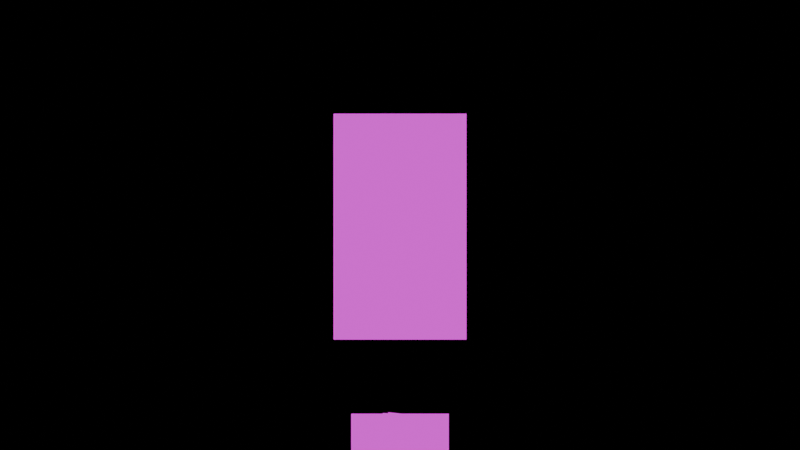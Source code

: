 # Source: purple-lot-v3-rig.blend  (saved by Blender 5.0.119; exported with 4.5.12 LTS)
import bpy
from mathutils import Matrix  # noqa: F401  (used for matrix-valued properties, if any)

bpy.ops.wm.read_factory_settings(use_empty=True)
scene = bpy.context.scene
scene.name = 'Scene'

# ---- images (referenced by path relative to the original .blend; pixels are not part of the script)
import os
ASSET_DIR = os.environ.get("B2B_ASSET_DIR", "")  # directory of the original .blend (textures are referenced by path, not embedded)
HERE = os.path.dirname(os.path.abspath(__file__))  # packed textures are extracted next to this script under _unpacked/

def load_image(name, relpath, width, height, colorspace="sRGB"):
    """Load a texture the original file referenced (path relative to the .blend, or extracted next to this script)."""
    p = next((c for c in (os.path.join(HERE, relpath), os.path.join(ASSET_DIR, relpath)) if relpath and os.path.exists(c)), "")
    if p:
        img = bpy.data.images.load(p, check_existing=True)
        img.name = name
    else:  # same state as the original file: an image datablock whose file is absent (Cycles renders it pink)
        img = bpy.data.images.new(name, width, height)
        img.source = "FILE"
        img.filepath = "//" + (relpath or name)
    img.colorspace_settings.name = colorspace
    return img
img_torso_chest_png = load_image('Torso_Chest.png', 'art/Torso_Chest.png', 1024, 1024, 'sRGB')
img_pelvis_png = load_image('Pelvis.png', 'art/Pelvis.png', 1024, 1024, 'sRGB')
img_belt_overlay_png = load_image('Belt_Overlay.png', 'art/Belt_Overlay.png', 1024, 1024, 'sRGB')
img_neck_png = load_image('Neck.png', 'art/Neck.png', 1024, 1024, 'sRGB')
img_head_front_png = load_image('Head_Front.png', 'art/Head_Front.png', 1024, 1024, 'sRGB')
img_cape_collar_png = load_image('Cape_Collar.png', 'art/Cape_Collar.png', 1024, 1024, 'sRGB')
img_upperarm_r_png = load_image('upperArm_R.png', 'art/upperArm_R.png', 1024, 1024, 'sRGB')
img_upperarm_l_png = load_image('upperArm_L.png', 'art/upperArm_L.png', 1024, 1024, 'sRGB')
img_forearm_r_png = load_image('forearm_R.png', 'art/forearm_R.png', 1024, 1024, 'sRGB')
img_forearm_l_png = load_image('forearm_L.png', 'art/forearm_L.png', 1024, 1024, 'sRGB')
img_thigh_r_png = load_image('thigh_R.png', 'art/thigh_R.png', 1024, 1024, 'sRGB')
img_thigh_l_png = load_image('thigh_L.png', 'art/thigh_L.png', 1024, 1024, 'sRGB')
img_shin_r_png = load_image('shin_R.png', 'art/shin_R.png', 1024, 1024, 'sRGB')
img_shin_l_png = load_image('shin_L.png', 'art/shin_L.png', 1024, 1024, 'sRGB')
img_shadow_png = load_image('Shadow.png', 'art/Shadow.png', 1024, 1024, 'sRGB')
img_hand_r_6_png = load_image('Hand_R_6.png', 'art/Hand_R_6.png', 1024, 1024, 'sRGB')
img_hand_l_6_png = load_image('Hand_L_6.png', 'art/Hand_L_6.png', 1024, 1024, 'sRGB')
img_mouth_closed_png = load_image('Mouth_Closed.png', 'art/Mouth_Closed.png', 1024, 1024, 'sRGB')
img_eye_l_png = load_image('Eye_L.png', 'art/Eye_L.png', 1024, 1024, 'sRGB')
img_eye_r_png = load_image('Eye_R.png', 'art/Eye_R.png', 1024, 1024, 'sRGB')
img_pupil_png = load_image('Pupil.png', 'art/Pupil.png', 1024, 1024, 'sRGB')
img_pupil_png_001 = load_image('Pupil.png.001', 'art/Pupil.png', 1024, 1024, 'sRGB')
img_remote_device_png = load_image('Remote_Device.png', 'art/Remote_Device.png', 1024, 1024, 'sRGB')
img_cape_back_main_png = load_image('Cape_Back_Main.png', 'art/Cape_Back_Main.png', 1024, 1024, 'sRGB')

# ---- materials (node trees are filled in below, after node groups)
mat_m_p_torso_chest = bpy.data.materials.new('M_P_Torso_Chest')
mat_m_p_torso_chest.surface_render_method = 'BLENDED'
mat_m_p_torso_chest.blend_method = 'BLEND'
mat_m_p_pelvis = bpy.data.materials.new('M_P_Pelvis')
mat_m_p_pelvis.surface_render_method = 'BLENDED'
mat_m_p_pelvis.blend_method = 'BLEND'
mat_m_p_belt_overlay = bpy.data.materials.new('M_P_Belt_Overlay')
mat_m_p_belt_overlay.surface_render_method = 'BLENDED'
mat_m_p_belt_overlay.blend_method = 'BLEND'
mat_m_p_neck = bpy.data.materials.new('M_P_Neck')
mat_m_p_neck.surface_render_method = 'BLENDED'
mat_m_p_neck.blend_method = 'BLEND'
mat_m_p_head_front = bpy.data.materials.new('M_P_Head_Front')
mat_m_p_head_front.surface_render_method = 'BLENDED'
mat_m_p_head_front.blend_method = 'BLEND'
mat_m_p_cape_collar = bpy.data.materials.new('M_P_Cape_Collar')
mat_m_p_cape_collar.surface_render_method = 'BLENDED'
mat_m_p_cape_collar.blend_method = 'BLEND'
mat_m_p_upperarmr = bpy.data.materials.new('M_P_UpperArmR')
mat_m_p_upperarmr.surface_render_method = 'BLENDED'
mat_m_p_upperarmr.blend_method = 'BLEND'
mat_m_p_upperarml = bpy.data.materials.new('M_P_UpperArmL')
mat_m_p_upperarml.surface_render_method = 'BLENDED'
mat_m_p_upperarml.blend_method = 'BLEND'
mat_m_p_forearmr = bpy.data.materials.new('M_P_ForearmR')
mat_m_p_forearmr.surface_render_method = 'BLENDED'
mat_m_p_forearmr.blend_method = 'BLEND'
mat_m_p_forearml = bpy.data.materials.new('M_P_ForearmL')
mat_m_p_forearml.surface_render_method = 'BLENDED'
mat_m_p_forearml.blend_method = 'BLEND'
mat_m_p_thighr = bpy.data.materials.new('M_P_ThighR')
mat_m_p_thighr.surface_render_method = 'BLENDED'
mat_m_p_thighr.blend_method = 'BLEND'
mat_m_p_thighl = bpy.data.materials.new('M_P_ThighL')
mat_m_p_thighl.surface_render_method = 'BLENDED'
mat_m_p_thighl.blend_method = 'BLEND'
mat_m_p_shinr = bpy.data.materials.new('M_P_ShinR')
mat_m_p_shinr.surface_render_method = 'BLENDED'
mat_m_p_shinr.blend_method = 'BLEND'
mat_m_p_shinl = bpy.data.materials.new('M_P_ShinL')
mat_m_p_shinl.surface_render_method = 'BLENDED'
mat_m_p_shinl.blend_method = 'BLEND'
mat_m_p_shadow = bpy.data.materials.new('M_P_Shadow')
mat_m_p_shadow.surface_render_method = 'BLENDED'
mat_m_p_shadow.blend_method = 'BLEND'
mat_m_p_handr = bpy.data.materials.new('M_P_handR')
mat_m_p_handr.surface_render_method = 'BLENDED'
mat_m_p_handr.blend_method = 'BLEND'
mat_m_p_handl = bpy.data.materials.new('M_P_handL')
mat_m_p_handl.surface_render_method = 'BLENDED'
mat_m_p_handl.blend_method = 'BLEND'
mat_m_p_mouth = bpy.data.materials.new('M_P_mouth')
mat_m_p_mouth.surface_render_method = 'BLENDED'
mat_m_p_mouth.blend_method = 'BLEND'
mat_m_p_eyes_eye_l = bpy.data.materials.new('M_P_eyes_Eye_L')
mat_m_p_eyes_eye_l.surface_render_method = 'BLENDED'
mat_m_p_eyes_eye_l.blend_method = 'BLEND'
mat_m_p_eyes_eye_r = bpy.data.materials.new('M_P_eyes_Eye_R')
mat_m_p_eyes_eye_r.surface_render_method = 'BLENDED'
mat_m_p_eyes_eye_r.blend_method = 'BLEND'
mat_m_p_eyes_pupil_0 = bpy.data.materials.new('M_P_eyes_Pupil_0')
mat_m_p_eyes_pupil_0.surface_render_method = 'BLENDED'
mat_m_p_eyes_pupil_0.blend_method = 'BLEND'
mat_m_p_eyes_pupil_1 = bpy.data.materials.new('M_P_eyes_Pupil_1')
mat_m_p_eyes_pupil_1.surface_render_method = 'BLENDED'
mat_m_p_eyes_pupil_1.blend_method = 'BLEND'
mat_m_p_remote_remote_device = bpy.data.materials.new('M_P_remote_Remote_Device')
mat_m_p_remote_remote_device.surface_render_method = 'BLENDED'
mat_m_p_remote_remote_device.blend_method = 'BLEND'
mat_m_p_cape = bpy.data.materials.new('M_P_Cape')
mat_m_p_cape.surface_render_method = 'BLENDED'
mat_m_p_cape.blend_method = 'BLEND'

# ---- material node trees
mat_m_p_torso_chest.use_nodes = True; mat_m_p_torso_chest.node_tree.nodes.clear()
_N = mat_m_p_torso_chest.node_tree.nodes; _L = mat_m_p_torso_chest.node_tree.links
n0 = _N.new('ShaderNodeOutputMaterial'); n0.name = 'Material Output'; n0.location = (0, 0)
n1 = _N.new('ShaderNodeEmission'); n1.name = 'Emission'; n1.location = (0, 0)
n2 = _N.new('ShaderNodeBsdfTransparent'); n2.name = 'Transparent BSDF'; n2.location = (0, 0)
n3 = _N.new('ShaderNodeMixShader'); n3.name = 'Mix Shader'; n3.location = (0, 0)
n4 = _N.new('ShaderNodeTexImage'); n4.name = 'Image Texture'; n4.location = (0, 0)
n4.image = img_torso_chest_png
_L.new(n4.outputs[0], n1.inputs[0])
_L.new(n4.outputs[1], n3.inputs[0])
_L.new(n2.outputs[0], n3.inputs[1])
_L.new(n1.outputs[0], n3.inputs[2])
_L.new(n3.outputs[0], n0.inputs[0])
n0.is_active_output = True
mat_m_p_pelvis.use_nodes = True; mat_m_p_pelvis.node_tree.nodes.clear()
_N = mat_m_p_pelvis.node_tree.nodes; _L = mat_m_p_pelvis.node_tree.links
n0 = _N.new('ShaderNodeOutputMaterial'); n0.name = 'Material Output'; n0.location = (0, 0)
n1 = _N.new('ShaderNodeEmission'); n1.name = 'Emission'; n1.location = (0, 0)
n2 = _N.new('ShaderNodeBsdfTransparent'); n2.name = 'Transparent BSDF'; n2.location = (0, 0)
n3 = _N.new('ShaderNodeMixShader'); n3.name = 'Mix Shader'; n3.location = (0, 0)
n4 = _N.new('ShaderNodeTexImage'); n4.name = 'Image Texture'; n4.location = (0, 0)
n4.image = img_pelvis_png
_L.new(n4.outputs[0], n1.inputs[0])
_L.new(n4.outputs[1], n3.inputs[0])
_L.new(n2.outputs[0], n3.inputs[1])
_L.new(n1.outputs[0], n3.inputs[2])
_L.new(n3.outputs[0], n0.inputs[0])
n0.is_active_output = True
mat_m_p_belt_overlay.use_nodes = True; mat_m_p_belt_overlay.node_tree.nodes.clear()
_N = mat_m_p_belt_overlay.node_tree.nodes; _L = mat_m_p_belt_overlay.node_tree.links
n0 = _N.new('ShaderNodeOutputMaterial'); n0.name = 'Material Output'; n0.location = (0, 0)
n1 = _N.new('ShaderNodeEmission'); n1.name = 'Emission'; n1.location = (0, 0)
n2 = _N.new('ShaderNodeBsdfTransparent'); n2.name = 'Transparent BSDF'; n2.location = (0, 0)
n3 = _N.new('ShaderNodeMixShader'); n3.name = 'Mix Shader'; n3.location = (0, 0)
n4 = _N.new('ShaderNodeTexImage'); n4.name = 'Image Texture'; n4.location = (0, 0)
n4.image = img_belt_overlay_png
_L.new(n4.outputs[0], n1.inputs[0])
_L.new(n4.outputs[1], n3.inputs[0])
_L.new(n2.outputs[0], n3.inputs[1])
_L.new(n1.outputs[0], n3.inputs[2])
_L.new(n3.outputs[0], n0.inputs[0])
n0.is_active_output = True
mat_m_p_neck.use_nodes = True; mat_m_p_neck.node_tree.nodes.clear()
_N = mat_m_p_neck.node_tree.nodes; _L = mat_m_p_neck.node_tree.links
n0 = _N.new('ShaderNodeOutputMaterial'); n0.name = 'Material Output'; n0.location = (0, 0)
n1 = _N.new('ShaderNodeEmission'); n1.name = 'Emission'; n1.location = (0, 0)
n2 = _N.new('ShaderNodeBsdfTransparent'); n2.name = 'Transparent BSDF'; n2.location = (0, 0)
n3 = _N.new('ShaderNodeMixShader'); n3.name = 'Mix Shader'; n3.location = (0, 0)
n4 = _N.new('ShaderNodeTexImage'); n4.name = 'Image Texture'; n4.location = (0, 0)
n4.image = img_neck_png
_L.new(n4.outputs[0], n1.inputs[0])
_L.new(n4.outputs[1], n3.inputs[0])
_L.new(n2.outputs[0], n3.inputs[1])
_L.new(n1.outputs[0], n3.inputs[2])
_L.new(n3.outputs[0], n0.inputs[0])
n0.is_active_output = True
mat_m_p_head_front.use_nodes = True; mat_m_p_head_front.node_tree.nodes.clear()
_N = mat_m_p_head_front.node_tree.nodes; _L = mat_m_p_head_front.node_tree.links
n0 = _N.new('ShaderNodeOutputMaterial'); n0.name = 'Material Output'; n0.location = (0, 0)
n1 = _N.new('ShaderNodeEmission'); n1.name = 'Emission'; n1.location = (0, 0)
n2 = _N.new('ShaderNodeBsdfTransparent'); n2.name = 'Transparent BSDF'; n2.location = (0, 0)
n3 = _N.new('ShaderNodeMixShader'); n3.name = 'Mix Shader'; n3.location = (0, 0)
n4 = _N.new('ShaderNodeTexImage'); n4.name = 'Image Texture'; n4.location = (0, 0)
n4.image = img_head_front_png
_L.new(n4.outputs[0], n1.inputs[0])
_L.new(n4.outputs[1], n3.inputs[0])
_L.new(n2.outputs[0], n3.inputs[1])
_L.new(n1.outputs[0], n3.inputs[2])
_L.new(n3.outputs[0], n0.inputs[0])
n0.is_active_output = True
mat_m_p_cape_collar.use_nodes = True; mat_m_p_cape_collar.node_tree.nodes.clear()
_N = mat_m_p_cape_collar.node_tree.nodes; _L = mat_m_p_cape_collar.node_tree.links
n0 = _N.new('ShaderNodeOutputMaterial'); n0.name = 'Material Output'; n0.location = (0, 0)
n1 = _N.new('ShaderNodeEmission'); n1.name = 'Emission'; n1.location = (0, 0)
n2 = _N.new('ShaderNodeBsdfTransparent'); n2.name = 'Transparent BSDF'; n2.location = (0, 0)
n3 = _N.new('ShaderNodeMixShader'); n3.name = 'Mix Shader'; n3.location = (0, 0)
n4 = _N.new('ShaderNodeTexImage'); n4.name = 'Image Texture'; n4.location = (0, 0)
n4.image = img_cape_collar_png
_L.new(n4.outputs[0], n1.inputs[0])
_L.new(n4.outputs[1], n3.inputs[0])
_L.new(n2.outputs[0], n3.inputs[1])
_L.new(n1.outputs[0], n3.inputs[2])
_L.new(n3.outputs[0], n0.inputs[0])
n0.is_active_output = True
mat_m_p_upperarmr.use_nodes = True; mat_m_p_upperarmr.node_tree.nodes.clear()
_N = mat_m_p_upperarmr.node_tree.nodes; _L = mat_m_p_upperarmr.node_tree.links
n0 = _N.new('ShaderNodeOutputMaterial'); n0.name = 'Material Output'; n0.location = (0, 0)
n1 = _N.new('ShaderNodeEmission'); n1.name = 'Emission'; n1.location = (0, 0)
n2 = _N.new('ShaderNodeBsdfTransparent'); n2.name = 'Transparent BSDF'; n2.location = (0, 0)
n3 = _N.new('ShaderNodeMixShader'); n3.name = 'Mix Shader'; n3.location = (0, 0)
n4 = _N.new('ShaderNodeTexImage'); n4.name = 'Image Texture'; n4.location = (0, 0)
n4.image = img_upperarm_r_png
_L.new(n4.outputs[0], n1.inputs[0])
_L.new(n4.outputs[1], n3.inputs[0])
_L.new(n2.outputs[0], n3.inputs[1])
_L.new(n1.outputs[0], n3.inputs[2])
_L.new(n3.outputs[0], n0.inputs[0])
n0.is_active_output = True
mat_m_p_upperarml.use_nodes = True; mat_m_p_upperarml.node_tree.nodes.clear()
_N = mat_m_p_upperarml.node_tree.nodes; _L = mat_m_p_upperarml.node_tree.links
n0 = _N.new('ShaderNodeOutputMaterial'); n0.name = 'Material Output'; n0.location = (0, 0)
n1 = _N.new('ShaderNodeEmission'); n1.name = 'Emission'; n1.location = (0, 0)
n2 = _N.new('ShaderNodeBsdfTransparent'); n2.name = 'Transparent BSDF'; n2.location = (0, 0)
n3 = _N.new('ShaderNodeMixShader'); n3.name = 'Mix Shader'; n3.location = (0, 0)
n4 = _N.new('ShaderNodeTexImage'); n4.name = 'Image Texture'; n4.location = (0, 0)
n4.image = img_upperarm_l_png
_L.new(n4.outputs[0], n1.inputs[0])
_L.new(n4.outputs[1], n3.inputs[0])
_L.new(n2.outputs[0], n3.inputs[1])
_L.new(n1.outputs[0], n3.inputs[2])
_L.new(n3.outputs[0], n0.inputs[0])
n0.is_active_output = True
mat_m_p_forearmr.use_nodes = True; mat_m_p_forearmr.node_tree.nodes.clear()
_N = mat_m_p_forearmr.node_tree.nodes; _L = mat_m_p_forearmr.node_tree.links
n0 = _N.new('ShaderNodeOutputMaterial'); n0.name = 'Material Output'; n0.location = (0, 0)
n1 = _N.new('ShaderNodeEmission'); n1.name = 'Emission'; n1.location = (0, 0)
n2 = _N.new('ShaderNodeBsdfTransparent'); n2.name = 'Transparent BSDF'; n2.location = (0, 0)
n3 = _N.new('ShaderNodeMixShader'); n3.name = 'Mix Shader'; n3.location = (0, 0)
n4 = _N.new('ShaderNodeTexImage'); n4.name = 'Image Texture'; n4.location = (0, 0)
n4.image = img_forearm_r_png
_L.new(n4.outputs[0], n1.inputs[0])
_L.new(n4.outputs[1], n3.inputs[0])
_L.new(n2.outputs[0], n3.inputs[1])
_L.new(n1.outputs[0], n3.inputs[2])
_L.new(n3.outputs[0], n0.inputs[0])
n0.is_active_output = True
mat_m_p_forearml.use_nodes = True; mat_m_p_forearml.node_tree.nodes.clear()
_N = mat_m_p_forearml.node_tree.nodes; _L = mat_m_p_forearml.node_tree.links
n0 = _N.new('ShaderNodeOutputMaterial'); n0.name = 'Material Output'; n0.location = (0, 0)
n1 = _N.new('ShaderNodeEmission'); n1.name = 'Emission'; n1.location = (0, 0)
n2 = _N.new('ShaderNodeBsdfTransparent'); n2.name = 'Transparent BSDF'; n2.location = (0, 0)
n3 = _N.new('ShaderNodeMixShader'); n3.name = 'Mix Shader'; n3.location = (0, 0)
n4 = _N.new('ShaderNodeTexImage'); n4.name = 'Image Texture'; n4.location = (0, 0)
n4.image = img_forearm_l_png
_L.new(n4.outputs[0], n1.inputs[0])
_L.new(n4.outputs[1], n3.inputs[0])
_L.new(n2.outputs[0], n3.inputs[1])
_L.new(n1.outputs[0], n3.inputs[2])
_L.new(n3.outputs[0], n0.inputs[0])
n0.is_active_output = True
mat_m_p_thighr.use_nodes = True; mat_m_p_thighr.node_tree.nodes.clear()
_N = mat_m_p_thighr.node_tree.nodes; _L = mat_m_p_thighr.node_tree.links
n0 = _N.new('ShaderNodeOutputMaterial'); n0.name = 'Material Output'; n0.location = (0, 0)
n1 = _N.new('ShaderNodeEmission'); n1.name = 'Emission'; n1.location = (0, 0)
n2 = _N.new('ShaderNodeBsdfTransparent'); n2.name = 'Transparent BSDF'; n2.location = (0, 0)
n3 = _N.new('ShaderNodeMixShader'); n3.name = 'Mix Shader'; n3.location = (0, 0)
n4 = _N.new('ShaderNodeTexImage'); n4.name = 'Image Texture'; n4.location = (0, 0)
n4.image = img_thigh_r_png
_L.new(n4.outputs[0], n1.inputs[0])
_L.new(n4.outputs[1], n3.inputs[0])
_L.new(n2.outputs[0], n3.inputs[1])
_L.new(n1.outputs[0], n3.inputs[2])
_L.new(n3.outputs[0], n0.inputs[0])
n0.is_active_output = True
mat_m_p_thighl.use_nodes = True; mat_m_p_thighl.node_tree.nodes.clear()
_N = mat_m_p_thighl.node_tree.nodes; _L = mat_m_p_thighl.node_tree.links
n0 = _N.new('ShaderNodeOutputMaterial'); n0.name = 'Material Output'; n0.location = (0, 0)
n1 = _N.new('ShaderNodeEmission'); n1.name = 'Emission'; n1.location = (0, 0)
n2 = _N.new('ShaderNodeBsdfTransparent'); n2.name = 'Transparent BSDF'; n2.location = (0, 0)
n3 = _N.new('ShaderNodeMixShader'); n3.name = 'Mix Shader'; n3.location = (0, 0)
n4 = _N.new('ShaderNodeTexImage'); n4.name = 'Image Texture'; n4.location = (0, 0)
n4.image = img_thigh_l_png
_L.new(n4.outputs[0], n1.inputs[0])
_L.new(n4.outputs[1], n3.inputs[0])
_L.new(n2.outputs[0], n3.inputs[1])
_L.new(n1.outputs[0], n3.inputs[2])
_L.new(n3.outputs[0], n0.inputs[0])
n0.is_active_output = True
mat_m_p_shinr.use_nodes = True; mat_m_p_shinr.node_tree.nodes.clear()
_N = mat_m_p_shinr.node_tree.nodes; _L = mat_m_p_shinr.node_tree.links
n0 = _N.new('ShaderNodeOutputMaterial'); n0.name = 'Material Output'; n0.location = (0, 0)
n1 = _N.new('ShaderNodeEmission'); n1.name = 'Emission'; n1.location = (0, 0)
n2 = _N.new('ShaderNodeBsdfTransparent'); n2.name = 'Transparent BSDF'; n2.location = (0, 0)
n3 = _N.new('ShaderNodeMixShader'); n3.name = 'Mix Shader'; n3.location = (0, 0)
n4 = _N.new('ShaderNodeTexImage'); n4.name = 'Image Texture'; n4.location = (0, 0)
n4.image = img_shin_r_png
_L.new(n4.outputs[0], n1.inputs[0])
_L.new(n4.outputs[1], n3.inputs[0])
_L.new(n2.outputs[0], n3.inputs[1])
_L.new(n1.outputs[0], n3.inputs[2])
_L.new(n3.outputs[0], n0.inputs[0])
n0.is_active_output = True
mat_m_p_shinl.use_nodes = True; mat_m_p_shinl.node_tree.nodes.clear()
_N = mat_m_p_shinl.node_tree.nodes; _L = mat_m_p_shinl.node_tree.links
n0 = _N.new('ShaderNodeOutputMaterial'); n0.name = 'Material Output'; n0.location = (0, 0)
n1 = _N.new('ShaderNodeEmission'); n1.name = 'Emission'; n1.location = (0, 0)
n2 = _N.new('ShaderNodeBsdfTransparent'); n2.name = 'Transparent BSDF'; n2.location = (0, 0)
n3 = _N.new('ShaderNodeMixShader'); n3.name = 'Mix Shader'; n3.location = (0, 0)
n4 = _N.new('ShaderNodeTexImage'); n4.name = 'Image Texture'; n4.location = (0, 0)
n4.image = img_shin_l_png
_L.new(n4.outputs[0], n1.inputs[0])
_L.new(n4.outputs[1], n3.inputs[0])
_L.new(n2.outputs[0], n3.inputs[1])
_L.new(n1.outputs[0], n3.inputs[2])
_L.new(n3.outputs[0], n0.inputs[0])
n0.is_active_output = True
mat_m_p_shadow.use_nodes = True; mat_m_p_shadow.node_tree.nodes.clear()
_N = mat_m_p_shadow.node_tree.nodes; _L = mat_m_p_shadow.node_tree.links
n0 = _N.new('ShaderNodeOutputMaterial'); n0.name = 'Material Output'; n0.location = (0, 0)
n1 = _N.new('ShaderNodeEmission'); n1.name = 'Emission'; n1.location = (0, 0)
n2 = _N.new('ShaderNodeBsdfTransparent'); n2.name = 'Transparent BSDF'; n2.location = (0, 0)
n3 = _N.new('ShaderNodeMixShader'); n3.name = 'Mix Shader'; n3.location = (0, 0)
n4 = _N.new('ShaderNodeTexImage'); n4.name = 'Image Texture'; n4.location = (0, 0)
n4.image = img_shadow_png
_L.new(n4.outputs[0], n1.inputs[0])
_L.new(n4.outputs[1], n3.inputs[0])
_L.new(n2.outputs[0], n3.inputs[1])
_L.new(n1.outputs[0], n3.inputs[2])
_L.new(n3.outputs[0], n0.inputs[0])
n0.is_active_output = True
mat_m_p_handr.use_nodes = True; mat_m_p_handr.node_tree.nodes.clear()
_N = mat_m_p_handr.node_tree.nodes; _L = mat_m_p_handr.node_tree.links
n0 = _N.new('ShaderNodeOutputMaterial'); n0.name = 'Material Output'; n0.location = (0, 0)
n1 = _N.new('ShaderNodeEmission'); n1.name = 'Emission'; n1.location = (0, 0)
n2 = _N.new('ShaderNodeBsdfTransparent'); n2.name = 'Transparent BSDF'; n2.location = (0, 0)
n3 = _N.new('ShaderNodeMixShader'); n3.name = 'Mix Shader'; n3.location = (0, 0)
n4 = _N.new('ShaderNodeTexImage'); n4.name = 'Image Texture'; n4.location = (0, 0)
n4.image = img_hand_r_6_png
_L.new(n4.outputs[0], n1.inputs[0])
_L.new(n4.outputs[1], n3.inputs[0])
_L.new(n2.outputs[0], n3.inputs[1])
_L.new(n1.outputs[0], n3.inputs[2])
_L.new(n3.outputs[0], n0.inputs[0])
n0.is_active_output = True
mat_m_p_handl.use_nodes = True; mat_m_p_handl.node_tree.nodes.clear()
_N = mat_m_p_handl.node_tree.nodes; _L = mat_m_p_handl.node_tree.links
n0 = _N.new('ShaderNodeOutputMaterial'); n0.name = 'Material Output'; n0.location = (0, 0)
n1 = _N.new('ShaderNodeEmission'); n1.name = 'Emission'; n1.location = (0, 0)
n2 = _N.new('ShaderNodeBsdfTransparent'); n2.name = 'Transparent BSDF'; n2.location = (0, 0)
n3 = _N.new('ShaderNodeMixShader'); n3.name = 'Mix Shader'; n3.location = (0, 0)
n4 = _N.new('ShaderNodeTexImage'); n4.name = 'Image Texture'; n4.location = (0, 0)
n4.image = img_hand_l_6_png
_L.new(n4.outputs[0], n1.inputs[0])
_L.new(n4.outputs[1], n3.inputs[0])
_L.new(n2.outputs[0], n3.inputs[1])
_L.new(n1.outputs[0], n3.inputs[2])
_L.new(n3.outputs[0], n0.inputs[0])
n0.is_active_output = True
mat_m_p_mouth.use_nodes = True; mat_m_p_mouth.node_tree.nodes.clear()
_N = mat_m_p_mouth.node_tree.nodes; _L = mat_m_p_mouth.node_tree.links
n0 = _N.new('ShaderNodeOutputMaterial'); n0.name = 'Material Output'; n0.location = (0, 0)
n1 = _N.new('ShaderNodeEmission'); n1.name = 'Emission'; n1.location = (0, 0)
n2 = _N.new('ShaderNodeBsdfTransparent'); n2.name = 'Transparent BSDF'; n2.location = (0, 0)
n3 = _N.new('ShaderNodeMixShader'); n3.name = 'Mix Shader'; n3.location = (0, 0)
n4 = _N.new('ShaderNodeTexImage'); n4.name = 'Image Texture'; n4.location = (0, 0)
n4.image = img_mouth_closed_png
_L.new(n4.outputs[0], n1.inputs[0])
_L.new(n4.outputs[1], n3.inputs[0])
_L.new(n2.outputs[0], n3.inputs[1])
_L.new(n1.outputs[0], n3.inputs[2])
_L.new(n3.outputs[0], n0.inputs[0])
n0.is_active_output = True
mat_m_p_eyes_eye_l.use_nodes = True; mat_m_p_eyes_eye_l.node_tree.nodes.clear()
_N = mat_m_p_eyes_eye_l.node_tree.nodes; _L = mat_m_p_eyes_eye_l.node_tree.links
n0 = _N.new('ShaderNodeOutputMaterial'); n0.name = 'Material Output'; n0.location = (0, 0)
n1 = _N.new('ShaderNodeEmission'); n1.name = 'Emission'; n1.location = (0, 0)
n2 = _N.new('ShaderNodeBsdfTransparent'); n2.name = 'Transparent BSDF'; n2.location = (0, 0)
n3 = _N.new('ShaderNodeMixShader'); n3.name = 'Mix Shader'; n3.location = (0, 0)
n4 = _N.new('ShaderNodeTexImage'); n4.name = 'Image Texture'; n4.location = (0, 0)
n4.image = img_eye_l_png
_L.new(n4.outputs[0], n1.inputs[0])
_L.new(n4.outputs[1], n3.inputs[0])
_L.new(n2.outputs[0], n3.inputs[1])
_L.new(n1.outputs[0], n3.inputs[2])
_L.new(n3.outputs[0], n0.inputs[0])
n0.is_active_output = True
mat_m_p_eyes_eye_r.use_nodes = True; mat_m_p_eyes_eye_r.node_tree.nodes.clear()
_N = mat_m_p_eyes_eye_r.node_tree.nodes; _L = mat_m_p_eyes_eye_r.node_tree.links
n0 = _N.new('ShaderNodeOutputMaterial'); n0.name = 'Material Output'; n0.location = (0, 0)
n1 = _N.new('ShaderNodeEmission'); n1.name = 'Emission'; n1.location = (0, 0)
n2 = _N.new('ShaderNodeBsdfTransparent'); n2.name = 'Transparent BSDF'; n2.location = (0, 0)
n3 = _N.new('ShaderNodeMixShader'); n3.name = 'Mix Shader'; n3.location = (0, 0)
n4 = _N.new('ShaderNodeTexImage'); n4.name = 'Image Texture'; n4.location = (0, 0)
n4.image = img_eye_r_png
_L.new(n4.outputs[0], n1.inputs[0])
_L.new(n4.outputs[1], n3.inputs[0])
_L.new(n2.outputs[0], n3.inputs[1])
_L.new(n1.outputs[0], n3.inputs[2])
_L.new(n3.outputs[0], n0.inputs[0])
n0.is_active_output = True
mat_m_p_eyes_pupil_0.use_nodes = True; mat_m_p_eyes_pupil_0.node_tree.nodes.clear()
_N = mat_m_p_eyes_pupil_0.node_tree.nodes; _L = mat_m_p_eyes_pupil_0.node_tree.links
n0 = _N.new('ShaderNodeOutputMaterial'); n0.name = 'Material Output'; n0.location = (0, 0)
n1 = _N.new('ShaderNodeEmission'); n1.name = 'Emission'; n1.location = (0, 0)
n2 = _N.new('ShaderNodeBsdfTransparent'); n2.name = 'Transparent BSDF'; n2.location = (0, 0)
n3 = _N.new('ShaderNodeMixShader'); n3.name = 'Mix Shader'; n3.location = (0, 0)
n4 = _N.new('ShaderNodeTexImage'); n4.name = 'Image Texture'; n4.location = (0, 0)
n4.image = img_pupil_png
_L.new(n4.outputs[0], n1.inputs[0])
_L.new(n4.outputs[1], n3.inputs[0])
_L.new(n2.outputs[0], n3.inputs[1])
_L.new(n1.outputs[0], n3.inputs[2])
_L.new(n3.outputs[0], n0.inputs[0])
n0.is_active_output = True
mat_m_p_eyes_pupil_1.use_nodes = True; mat_m_p_eyes_pupil_1.node_tree.nodes.clear()
_N = mat_m_p_eyes_pupil_1.node_tree.nodes; _L = mat_m_p_eyes_pupil_1.node_tree.links
n0 = _N.new('ShaderNodeOutputMaterial'); n0.name = 'Material Output'; n0.location = (0, 0)
n1 = _N.new('ShaderNodeEmission'); n1.name = 'Emission'; n1.location = (0, 0)
n2 = _N.new('ShaderNodeBsdfTransparent'); n2.name = 'Transparent BSDF'; n2.location = (0, 0)
n3 = _N.new('ShaderNodeMixShader'); n3.name = 'Mix Shader'; n3.location = (0, 0)
n4 = _N.new('ShaderNodeTexImage'); n4.name = 'Image Texture'; n4.location = (0, 0)
n4.image = img_pupil_png_001
_L.new(n4.outputs[0], n1.inputs[0])
_L.new(n4.outputs[1], n3.inputs[0])
_L.new(n2.outputs[0], n3.inputs[1])
_L.new(n1.outputs[0], n3.inputs[2])
_L.new(n3.outputs[0], n0.inputs[0])
n0.is_active_output = True
mat_m_p_remote_remote_device.use_nodes = True; mat_m_p_remote_remote_device.node_tree.nodes.clear()
_N = mat_m_p_remote_remote_device.node_tree.nodes; _L = mat_m_p_remote_remote_device.node_tree.links
n0 = _N.new('ShaderNodeOutputMaterial'); n0.name = 'Material Output'; n0.location = (0, 0)
n1 = _N.new('ShaderNodeEmission'); n1.name = 'Emission'; n1.location = (0, 0)
n2 = _N.new('ShaderNodeBsdfTransparent'); n2.name = 'Transparent BSDF'; n2.location = (0, 0)
n3 = _N.new('ShaderNodeMixShader'); n3.name = 'Mix Shader'; n3.location = (0, 0)
n4 = _N.new('ShaderNodeTexImage'); n4.name = 'Image Texture'; n4.location = (0, 0)
n4.image = img_remote_device_png
_L.new(n4.outputs[0], n1.inputs[0])
_L.new(n4.outputs[1], n3.inputs[0])
_L.new(n2.outputs[0], n3.inputs[1])
_L.new(n1.outputs[0], n3.inputs[2])
_L.new(n3.outputs[0], n0.inputs[0])
n0.is_active_output = True
mat_m_p_cape.use_nodes = True; mat_m_p_cape.node_tree.nodes.clear()
_N = mat_m_p_cape.node_tree.nodes; _L = mat_m_p_cape.node_tree.links
n0 = _N.new('ShaderNodeOutputMaterial'); n0.name = 'Material Output'; n0.location = (0, 0)
n1 = _N.new('ShaderNodeEmission'); n1.name = 'Emission'; n1.location = (0, 0)
n2 = _N.new('ShaderNodeBsdfTransparent'); n2.name = 'Transparent BSDF'; n2.location = (0, 0)
n3 = _N.new('ShaderNodeMixShader'); n3.name = 'Mix Shader'; n3.location = (0, 0)
n4 = _N.new('ShaderNodeTexImage'); n4.name = 'Image Texture'; n4.location = (0, 0)
n4.image = img_cape_back_main_png
_L.new(n4.outputs[0], n1.inputs[0])
_L.new(n4.outputs[1], n3.inputs[0])
_L.new(n2.outputs[0], n3.inputs[1])
_L.new(n1.outputs[0], n3.inputs[2])
_L.new(n3.outputs[0], n0.inputs[0])
n0.is_active_output = True

# ---- world
world_world = bpy.data.worlds.new('World'); scene.world = world_world
world_world.use_nodes = True; world_world.node_tree.nodes.clear()
_N = world_world.node_tree.nodes; _L = world_world.node_tree.links
n0 = _N.new('ShaderNodeBackground'); n0.name = 'Background'; n0.location = (-200, 100)
n0.inputs[0].default_value = (0.0, 0.0, 0.0, 1.0)
n0.inputs[1].default_value = 0.0
n1 = _N.new('ShaderNodeOutputWorld'); n1.name = 'World Output'; n1.location = (200, 100)
_L.new(n0.outputs[0], n1.inputs[0])
n1.is_active_output = True

# ---- cameras
cam_cam = bpy.data.cameras.new('Cam')
cam_cam.type = 'ORTHO'
cam_cam.ortho_scale = 28.0

# ---- meshes
me_plane = bpy.data.meshes.new('Plane')
me_plane.from_pydata([(-1.496, -1.515, 0.0), (1.496, -1.515, 0.0), (-1.496, 1.515, 0.0), (1.496, 1.515, 0.0)], [], [(0, 1, 3, 2)])
_uv = me_plane.uv_layers.new(name='UVMap')
_uv.uv.foreach_set('vector', [0.0, 0.0, 1.0, 0.0, 1.0, 1.0, 0.0, 1.0])
me_plane.materials.append(mat_m_p_torso_chest)
me_plane.update()
me_plane_001 = bpy.data.meshes.new('Plane.001')
me_plane_001.from_pydata([(-1.092, -0.6175, 0.0), (1.092, -0.6175, 0.0), (-1.092, 0.6175, 0.0), (1.092, 0.6175, 0.0)], [], [(0, 1, 3, 2)])
_uv = me_plane_001.uv_layers.new(name='UVMap')
_uv.uv.foreach_set('vector', [0.0, 0.0, 1.0, 0.0, 1.0, 1.0, 0.0, 1.0])
me_plane_001.materials.append(mat_m_p_pelvis)
me_plane_001.update()
me_plane_002 = bpy.data.meshes.new('Plane.002')
me_plane_002.from_pydata([(-1.021, -0.3705, 0.0), (1.021, -0.3705, 0.0), (-1.021, 0.3705, 0.0), (1.021, 0.3705, 0.0)], [], [(0, 1, 3, 2)])
_uv = me_plane_002.uv_layers.new(name='UVMap')
_uv.uv.foreach_set('vector', [0.0, 0.0, 1.0, 0.0, 1.0, 1.0, 0.0, 1.0])
me_plane_002.materials.append(mat_m_p_belt_overlay)
me_plane_002.update()
me_plane_003 = bpy.data.meshes.new('Plane.003')
me_plane_003.from_pydata([(-0.546, -0.4358, 0.0), (0.546, -0.4358, 0.0), (-0.546, 0.4358, 0.0), (0.546, 0.4358, 0.0)], [], [(0, 1, 3, 2)])
_uv = me_plane_003.uv_layers.new(name='UVMap')
_uv.uv.foreach_set('vector', [0.0, 0.0, 1.0, 0.0, 1.0, 1.0, 0.0, 1.0])
me_plane_003.materials.append(mat_m_p_neck)
me_plane_003.update()
me_plane_004 = bpy.data.meshes.new('Plane.004')
me_plane_004.from_pydata([(-0.5652, -0.817, 0.0), (0.5652, -0.817, 0.0), (-0.5652, 0.817, 0.0), (0.5652, 0.817, 0.0)], [], [(0, 1, 3, 2)])
_uv = me_plane_004.uv_layers.new(name='UVMap')
_uv.uv.foreach_set('vector', [0.0, 0.0, 1.0, 0.0, 1.0, 1.0, 0.0, 1.0])
me_plane_004.materials.append(mat_m_p_head_front)
me_plane_004.update()
me_plane_005 = bpy.data.meshes.new('Plane.005')
me_plane_005.from_pydata([(-1.71, -0.8788, 0.0), (1.71, -0.8788, 0.0), (-1.71, 0.8788, 0.0), (1.71, 0.8788, 0.0)], [], [(0, 1, 3, 2)])
_uv = me_plane_005.uv_layers.new(name='UVMap')
_uv.uv.foreach_set('vector', [0.0, 0.0, 1.0, 0.0, 1.0, 1.0, 0.0, 1.0])
me_plane_005.materials.append(mat_m_p_cape_collar)
me_plane_005.update()
me_plane_006 = bpy.data.meshes.new('Plane.006')
me_plane_006.from_pydata([(-0.7268, -1.216, 0.0), (0.7268, -1.216, 0.0), (-0.7268, 1.216, 0.0), (0.7268, 1.216, 0.0)], [], [(0, 1, 3, 2)])
_uv = me_plane_006.uv_layers.new(name='UVMap')
_uv.uv.foreach_set('vector', [0.0, 0.0, 1.0, 0.0, 1.0, 1.0, 0.0, 1.0])
me_plane_006.materials.append(mat_m_p_upperarmr)
me_plane_006.update()
me_plane_007 = bpy.data.meshes.new('Plane.007')
me_plane_007.from_pydata([(-0.7505, -1.51, 0.0), (0.7505, -1.51, 0.0), (-0.7505, 1.51, 0.0), (0.7505, 1.51, 0.0)], [], [(0, 1, 3, 2)])
_uv = me_plane_007.uv_layers.new(name='UVMap')
_uv.uv.foreach_set('vector', [0.0, 0.0, 1.0, 0.0, 1.0, 1.0, 0.0, 1.0])
me_plane_007.materials.append(mat_m_p_upperarml)
me_plane_007.update()
me_plane_008 = bpy.data.meshes.new('Plane.008')
me_plane_008.from_pydata([(-0.7268, -1.04, 0.0), (0.7268, -1.04, 0.0), (-0.7268, 1.04, 0.0), (0.7268, 1.04, 0.0)], [], [(0, 1, 3, 2)])
_uv = me_plane_008.uv_layers.new(name='UVMap')
_uv.uv.foreach_set('vector', [0.0, 0.0, 1.0, 0.0, 1.0, 1.0, 0.0, 1.0])
me_plane_008.materials.append(mat_m_p_forearmr)
me_plane_008.update()
me_plane_009 = bpy.data.meshes.new('Plane.009')
me_plane_009.from_pydata([(-0.7505, -0.836, 0.0), (0.7505, -0.836, 0.0), (-0.7505, 0.836, 0.0), (0.7505, 0.836, 0.0)], [], [(0, 1, 3, 2)])
_uv = me_plane_009.uv_layers.new(name='UVMap')
_uv.uv.foreach_set('vector', [0.0, 0.0, 1.0, 0.0, 1.0, 1.0, 0.0, 1.0])
me_plane_009.materials.append(mat_m_p_forearml)
me_plane_009.update()
me_plane_010 = bpy.data.meshes.new('Plane.010')
me_plane_010.from_pydata([(-0.7362, -1.605, 0.0), (0.7362, -1.605, 0.0), (-0.7362, 1.605, 0.0), (0.7362, 1.605, 0.0)], [], [(0, 1, 3, 2)])
_uv = me_plane_010.uv_layers.new(name='UVMap')
_uv.uv.foreach_set('vector', [0.0, 0.0, 1.0, 0.0, 1.0, 1.0, 0.0, 1.0])
me_plane_010.materials.append(mat_m_p_thighr)
me_plane_010.update()
me_plane_011 = bpy.data.meshes.new('Plane.011')
me_plane_011.from_pydata([(-0.798, -1.601, 0.0), (0.798, -1.601, 0.0), (-0.798, 1.601, 0.0), (0.798, 1.601, 0.0)], [], [(0, 1, 3, 2)])
_uv = me_plane_011.uv_layers.new(name='UVMap')
_uv.uv.foreach_set('vector', [0.0, 0.0, 1.0, 0.0, 1.0, 1.0, 0.0, 1.0])
me_plane_011.materials.append(mat_m_p_thighl)
me_plane_011.update()
me_plane_012 = bpy.data.meshes.new('Plane.012')
me_plane_012.from_pydata([(-0.7362, -1.781, 0.0), (0.7362, -1.781, 0.0), (-0.7362, 1.781, 0.0), (0.7362, 1.781, 0.0)], [], [(0, 1, 3, 2)])
_uv = me_plane_012.uv_layers.new(name='UVMap')
_uv.uv.foreach_set('vector', [0.0, 0.0, 1.0, 0.0, 1.0, 1.0, 0.0, 1.0])
me_plane_012.materials.append(mat_m_p_shinr)
me_plane_012.update()
me_plane_013 = bpy.data.meshes.new('Plane.013')
me_plane_013.from_pydata([(-0.798, -1.8, 0.0), (0.798, -1.8, 0.0), (-0.798, 1.8, 0.0), (0.798, 1.8, 0.0)], [], [(0, 1, 3, 2)])
_uv = me_plane_013.uv_layers.new(name='UVMap')
_uv.uv.foreach_set('vector', [0.0, 0.0, 1.0, 0.0, 1.0, 1.0, 0.0, 1.0])
me_plane_013.materials.append(mat_m_p_shinl)
me_plane_013.update()
me_plane_014 = bpy.data.meshes.new('Plane.014')
me_plane_014.from_pydata([(-2.3, -0.7, 0.0), (2.3, -0.7, 0.0), (-2.3, 0.7, 0.0), (2.3, 0.7, 0.0)], [], [(0, 1, 3, 2)])
_uv = me_plane_014.uv_layers.new(name='UVMap')
_uv.uv.foreach_set('vector', [0.0, 0.0, 1.0, 0.0, 1.0, 1.0, 0.0, 1.0])
me_plane_014.materials.append(mat_m_p_shadow)
me_plane_014.update()
me_plane_015 = bpy.data.meshes.new('Plane.015')
me_plane_015.from_pydata([(-0.627, -0.684, 0.0), (0.627, -0.684, 0.0), (-0.627, 0.684, 0.0), (0.627, 0.684, 0.0)], [], [(0, 1, 3, 2)])
_uv = me_plane_015.uv_layers.new(name='UVMap')
_uv.uv.foreach_set('vector', [0.0, 0.0, 1.0, 0.0, 1.0, 1.0, 0.0, 1.0])
me_plane_015.materials.append(mat_m_p_handr)
me_plane_015.update()
me_plane_016 = bpy.data.meshes.new('Plane.016')
me_plane_016.from_pydata([(-0.627, -0.684, 0.0), (0.627, -0.684, 0.0), (-0.627, 0.684, 0.0), (0.627, 0.684, 0.0)], [], [(0, 1, 3, 2)])
_uv = me_plane_016.uv_layers.new(name='UVMap')
_uv.uv.foreach_set('vector', [0.0, 0.0, 1.0, 0.0, 1.0, 1.0, 0.0, 1.0])
me_plane_016.materials.append(mat_m_p_handl)
me_plane_016.update()
me_plane_017 = bpy.data.meshes.new('Plane.017')
me_plane_017.from_pydata([(-0.4988, -0.4512, 0.0), (0.4988, -0.4512, 0.0), (-0.4988, 0.4512, 0.0), (0.4988, 0.4512, 0.0)], [], [(0, 1, 3, 2)])
_uv = me_plane_017.uv_layers.new(name='UVMap')
_uv.uv.foreach_set('vector', [0.0, 0.0, 1.0, 0.0, 1.0, 1.0, 0.0, 1.0])
me_plane_017.materials.append(mat_m_p_mouth)
me_plane_017.update()
me_plane_018 = bpy.data.meshes.new('Plane.018')
me_plane_018.from_pydata([(-0.1414, -0.07448, 0.0), (0.1414, -0.07448, 0.0), (-0.1414, 0.07448, 0.0), (0.1414, 0.07448, 0.0)], [], [(0, 1, 3, 2)])
_uv = me_plane_018.uv_layers.new(name='UVMap')
_uv.uv.foreach_set('vector', [0.0, 0.0, 1.0, 0.0, 1.0, 1.0, 0.0, 1.0])
me_plane_018.materials.append(mat_m_p_eyes_eye_l)
me_plane_018.update()
me_plane_019 = bpy.data.meshes.new('Plane.019')
me_plane_019.from_pydata([(-0.1383, -0.07448, 0.0), (0.1383, -0.07448, 0.0), (-0.1383, 0.07448, 0.0), (0.1383, 0.07448, 0.0)], [], [(0, 1, 3, 2)])
_uv = me_plane_019.uv_layers.new(name='UVMap')
_uv.uv.foreach_set('vector', [0.0, 0.0, 1.0, 0.0, 1.0, 1.0, 0.0, 1.0])
me_plane_019.materials.append(mat_m_p_eyes_eye_r)
me_plane_019.update()
me_plane_020 = bpy.data.meshes.new('Plane.020')
me_plane_020.from_pydata([(-0.171, -0.228, 0.0), (0.171, -0.228, 0.0), (-0.171, 0.228, 0.0), (0.171, 0.228, 0.0)], [], [(0, 1, 3, 2)])
_uv = me_plane_020.uv_layers.new(name='UVMap')
_uv.uv.foreach_set('vector', [0.0, 0.0, 1.0, 0.0, 1.0, 1.0, 0.0, 1.0])
me_plane_020.materials.append(mat_m_p_eyes_pupil_0)
me_plane_020.update()
me_plane_021 = bpy.data.meshes.new('Plane.021')
me_plane_021.from_pydata([(-0.171, -0.228, 0.0), (0.171, -0.228, 0.0), (-0.171, 0.228, 0.0), (0.171, 0.228, 0.0)], [], [(0, 1, 3, 2)])
_uv = me_plane_021.uv_layers.new(name='UVMap')
_uv.uv.foreach_set('vector', [0.0, 0.0, 1.0, 0.0, 1.0, 1.0, 0.0, 1.0])
me_plane_021.materials.append(mat_m_p_eyes_pupil_1)
me_plane_021.update()
me_plane_022 = bpy.data.meshes.new('Plane.022')
me_plane_022.from_pydata([(-0.2565, -0.7505, 0.0), (0.2565, -0.7505, 0.0), (-0.2565, 0.7505, 0.0), (0.2565, 0.7505, 0.0)], [], [(0, 1, 3, 2)])
_uv = me_plane_022.uv_layers.new(name='UVMap')
_uv.uv.foreach_set('vector', [0.0, 0.0, 1.0, 0.0, 1.0, 1.0, 0.0, 1.0])
me_plane_022.materials.append(mat_m_p_remote_remote_device)
me_plane_022.update()
me_grid = bpy.data.meshes.new('Grid')
me_grid.from_pydata([(-2.328, -3.957, 0.0), (-1.552, -3.957, 0.0), (-0.7758, -3.957, 0.0), (0.0, -3.957, 0.0), (0.7758, -3.957, 0.0), (1.552, -3.957, 0.0), (2.328, -3.957, 0.0), (-2.328, -3.297, 0.0), (-1.552, -3.297, 0.0), (-0.7758, -3.297, 0.0), (0.0, -3.297, 0.0), (0.7758, -3.297, 0.0), (1.552, -3.297, 0.0), (2.328, -3.297, 0.0), (-2.328, -2.638, 0.0), (-1.552, -2.638, 0.0), (-0.7758, -2.638, 0.0), (0.0, -2.638, 0.0), (0.7758, -2.638, 0.0), (1.552, -2.638, 0.0), (2.328, -2.638, 0.0), (-2.328, -1.978, 0.0), (-1.552, -1.978, 0.0), (-0.7758, -1.978, 0.0), (0.0, -1.978, 0.0), (0.7758, -1.978, 0.0), (1.552, -1.978, 0.0), (2.328, -1.978, 0.0), (-2.328, -1.319, 0.0), (-1.552, -1.319, 0.0), (-0.7758, -1.319, 0.0), (0.0, -1.319, 0.0), (0.7758, -1.319, 0.0), (1.552, -1.319, 0.0), (2.328, -1.319, 0.0), (-2.328, -0.6595, 0.0), (-1.552, -0.6595, 0.0), (-0.7758, -0.6595, 0.0), (0.0, -0.6595, 0.0), (0.7758, -0.6595, 0.0), (1.552, -0.6595, 0.0), (2.328, -0.6595, 0.0), (-2.328, 0.0, 0.0), (-1.552, 0.0, 0.0), (-0.7758, 0.0, 0.0), (0.0, 0.0, 0.0), (0.7758, 0.0, 0.0), (1.552, 0.0, 0.0), (2.328, 0.0, 0.0), (-2.328, 0.6595, 0.0), (-1.552, 0.6595, 0.0), (-0.7758, 0.6595, 0.0), (0.0, 0.6595, 0.0), (0.7758, 0.6595, 0.0), (1.552, 0.6595, 0.0), (2.328, 0.6595, 0.0), (-2.328, 1.319, 0.0), (-1.552, 1.319, 0.0), (-0.7758, 1.319, 0.0), (0.0, 1.319, 0.0), (0.7758, 1.319, 0.0), (1.552, 1.319, 0.0), (2.328, 1.319, 0.0), (-2.328, 1.978, 0.0), (-1.552, 1.978, 0.0), (-0.7758, 1.978, 0.0), (0.0, 1.978, 0.0), (0.7758, 1.978, 0.0), (1.552, 1.978, 0.0), (2.328, 1.978, 0.0), (-2.328, 2.638, 0.0), (-1.552, 2.638, 0.0), (-0.7758, 2.638, 0.0), (0.0, 2.638, 0.0), (0.7758, 2.638, 0.0), (1.552, 2.638, 0.0), (2.328, 2.638, 0.0), (-2.328, 3.297, 0.0), (-1.552, 3.297, 0.0), (-0.7758, 3.297, 0.0), (0.0, 3.297, 0.0), (0.7758, 3.297, 0.0), (1.552, 3.297, 0.0), (2.328, 3.297, 0.0), (-2.328, 3.957, 0.0), (-1.552, 3.957, 0.0), (-0.7758, 3.957, 0.0), (0.0, 3.957, 0.0), (0.7758, 3.957, 0.0), (1.552, 3.957, 0.0), (2.328, 3.957, 0.0)], [], [(0, 1, 8, 7), (1, 2, 9, 8), (2, 3, 10, 9), (3, 4, 11, 10), (4, 5, 12, 11), (5, 6, 13, 12), (7, 8, 15, 14), (8, 9, 16, 15), (9, 10, 17, 16), (10, 11, 18, 17), (11, 12, 19, 18), (12, 13, 20, 19), (14, 15, 22, 21), (15, 16, 23, 22), (16, 17, 24, 23), (17, 18, 25, 24), (18, 19, 26, 25), (19, 20, 27, 26), (21, 22, 29, 28), (22, 23, 30, 29), (23, 24, 31, 30), (24, 25, 32, 31), (25, 26, 33, 32), (26, 27, 34, 33), (28, 29, 36, 35), (29, 30, 37, 36), (30, 31, 38, 37), (31, 32, 39, 38), (32, 33, 40, 39), (33, 34, 41, 40), (35, 36, 43, 42), (36, 37, 44, 43), (37, 38, 45, 44), (38, 39, 46, 45), (39, 40, 47, 46), (40, 41, 48, 47), (42, 43, 50, 49), (43, 44, 51, 50), (44, 45, 52, 51), (45, 46, 53, 52), (46, 47, 54, 53), (47, 48, 55, 54), (49, 50, 57, 56), (50, 51, 58, 57), (51, 52, 59, 58), (52, 53, 60, 59), (53, 54, 61, 60), (54, 55, 62, 61), (56, 57, 64, 63), (57, 58, 65, 64), (58, 59, 66, 65), (59, 60, 67, 66), (60, 61, 68, 67), (61, 62, 69, 68), (63, 64, 71, 70), (64, 65, 72, 71), (65, 66, 73, 72), (66, 67, 74, 73), (67, 68, 75, 74), (68, 69, 76, 75), (70, 71, 78, 77), (71, 72, 79, 78), (72, 73, 80, 79), (73, 74, 81, 80), (74, 75, 82, 81), (75, 76, 83, 82), (77, 78, 85, 84), (78, 79, 86, 85), (79, 80, 87, 86), (80, 81, 88, 87), (81, 82, 89, 88), (82, 83, 90, 89)])
_uv = me_grid.uv_layers.new(name='UVMap')
_uv.uv.foreach_set('vector', [-2.254e-08, 1.061e-08, 0.1667, 1.061e-08, 0.1667, 0.08333, -2.254e-08, 0.08333, 0.1667, 1.061e-08, 0.3333, 1.061e-08, 0.3333, 0.08333, 0.1667, 0.08333, 0.3333, 1.061e-08, 0.5, 1.061e-08, 0.5, 0.08333, 0.3333, 0.08333, 0.5, 1.061e-08, 0.6667, 1.061e-08, 0.6667, 0.08333, 0.5, 0.08333, 0.6667, 1.061e-08, 0.8333, 1.061e-08, 0.8333, 0.08333, 0.6667, 0.08333, 0.8333, 1.061e-08, 1.0, 1.061e-08, 1.0, 0.08333, 0.8333, 0.08333, -2.254e-08, 0.08333, 0.1667, 0.08333, 0.1667, 0.1667, -2.254e-08, 0.1667, 0.1667, 0.08333, 0.3333, 0.08333, 0.3333, 0.1667, 0.1667, 0.1667, 0.3333, 0.08333, 0.5, 0.08333, 0.5, 0.1667, 0.3333, 0.1667, 0.5, 0.08333, 0.6667, 0.08333, 0.6667, 0.1667, 0.5, 0.1667, 0.6667, 0.08333, 0.8333, 0.08333, 0.8333, 0.1667, 0.6667, 0.1667, 0.8333, 0.08333, 1.0, 0.08333, 1.0, 0.1667, 0.8333, 0.1667, -2.254e-08, 0.1667, 0.1667, 0.1667, 0.1667, 0.25, -2.254e-08, 0.25, 0.1667, 0.1667, 0.3333, 0.1667, 0.3333, 0.25, 0.1667, 0.25, 0.3333, 0.1667, 0.5, 0.1667, 0.5, 0.25, 0.3333, 0.25, 0.5, 0.1667, 0.6667, 0.1667, 0.6667, 0.25, 0.5, 0.25, 0.6667, 0.1667, 0.8333, 0.1667, 0.8333, 0.25, 0.6667, 0.25, 0.8333, 0.1667, 1.0, 0.1667, 1.0, 0.25, 0.8333, 0.25, -2.254e-08, 0.25, 0.1667, 0.25, 0.1667, 0.3333, -2.254e-08, 0.3333, 0.1667, 0.25, 0.3333, 0.25, 0.3333, 0.3333, 0.1667, 0.3333, 0.3333, 0.25, 0.5, 0.25, 0.5, 0.3333, 0.3333, 0.3333, 0.5, 0.25, 0.6667, 0.25, 0.6667, 0.3333, 0.5, 0.3333, 0.6667, 0.25, 0.8333, 0.25, 0.8333, 0.3333, 0.6667, 0.3333, 0.8333, 0.25, 1.0, 0.25, 1.0, 0.3333, 0.8333, 0.3333, -2.254e-08, 0.3333, 0.1667, 0.3333, 0.1667, 0.4167, -2.254e-08, 0.4167, 0.1667, 0.3333, 0.3333, 0.3333, 0.3333, 0.4167, 0.1667, 0.4167, 0.3333, 0.3333, 0.5, 0.3333, 0.5, 0.4167, 0.3333, 0.4167, 0.5, 0.3333, 0.6667, 0.3333, 0.6667, 0.4167, 0.5, 0.4167, 0.6667, 0.3333, 0.8333, 0.3333, 0.8333, 0.4167, 0.6667, 0.4167, 0.8333, 0.3333, 1.0, 0.3333, 1.0, 0.4167, 0.8333, 0.4167, -2.254e-08, 0.4167, 0.1667, 0.4167, 0.1667, 0.5, -2.254e-08, 0.5, 0.1667, 0.4167, 0.3333, 0.4167, 0.3333, 0.5, 0.1667, 0.5, 0.3333, 0.4167, 0.5, 0.4167, 0.5, 0.5, 0.3333, 0.5, 0.5, 0.4167, 0.6667, 0.4167, 0.6667, 0.5, 0.5, 0.5, 0.6667, 0.4167, 0.8333, 0.4167, 0.8333, 0.5, 0.6667, 0.5, 0.8333, 0.4167, 1.0, 0.4167, 1.0, 0.5, 0.8333, 0.5, -2.254e-08, 0.5, 0.1667, 0.5, 0.1667, 0.5833, -2.254e-08, 0.5833, 0.1667, 0.5, 0.3333, 0.5, 0.3333, 0.5833, 0.1667, 0.5833, 0.3333, 0.5, 0.5, 0.5, 0.5, 0.5833, 0.3333, 0.5833, 0.5, 0.5, 0.6667, 0.5, 0.6667, 0.5833, 0.5, 0.5833, 0.6667, 0.5, 0.8333, 0.5, 0.8333, 0.5833, 0.6667, 0.5833, 0.8333, 0.5, 1.0, 0.5, 1.0, 0.5833, 0.8333, 0.5833, -2.254e-08, 0.5833, 0.1667, 0.5833, 0.1667, 0.6667, -2.254e-08, 0.6667, 0.1667, 0.5833, 0.3333, 0.5833, 0.3333, 0.6667, 0.1667, 0.6667, 0.3333, 0.5833, 0.5, 0.5833, 0.5, 0.6667, 0.3333, 0.6667, 0.5, 0.5833, 0.6667, 0.5833, 0.6667, 0.6667, 0.5, 0.6667, 0.6667, 0.5833, 0.8333, 0.5833, 0.8333, 0.6667, 0.6667, 0.6667, 0.8333, 0.5833, 1.0, 0.5833, 1.0, 0.6667, 0.8333, 0.6667, -2.254e-08, 0.6667, 0.1667, 0.6667, 0.1667, 0.75, -2.254e-08, 0.75, 0.1667, 0.6667, 0.3333, 0.6667, 0.3333, 0.75, 0.1667, 0.75, 0.3333, 0.6667, 0.5, 0.6667, 0.5, 0.75, 0.3333, 0.75, 0.5, 0.6667, 0.6667, 0.6667, 0.6667, 0.75, 0.5, 0.75, 0.6667, 0.6667, 0.8333, 0.6667, 0.8333, 0.75, 0.6667, 0.75, 0.8333, 0.6667, 1.0, 0.6667, 1.0, 0.75, 0.8333, 0.75, -2.254e-08, 0.75, 0.1667, 0.75, 0.1667, 0.8333, -2.254e-08, 0.8333, 0.1667, 0.75, 0.3333, 0.75, 0.3333, 0.8333, 0.1667, 0.8333, 0.3333, 0.75, 0.5, 0.75, 0.5, 0.8333, 0.3333, 0.8333, 0.5, 0.75, 0.6667, 0.75, 0.6667, 0.8333, 0.5, 0.8333, 0.6667, 0.75, 0.8333, 0.75, 0.8333, 0.8333, 0.6667, 0.8333, 0.8333, 0.75, 1.0, 0.75, 1.0, 0.8333, 0.8333, 0.8333, -2.254e-08, 0.8333, 0.1667, 0.8333, 0.1667, 0.9167, -2.254e-08, 0.9167, 0.1667, 0.8333, 0.3333, 0.8333, 0.3333, 0.9167, 0.1667, 0.9167, 0.3333, 0.8333, 0.5, 0.8333, 0.5, 0.9167, 0.3333, 0.9167, 0.5, 0.8333, 0.6667, 0.8333, 0.6667, 0.9167, 0.5, 0.9167, 0.6667, 0.8333, 0.8333, 0.8333, 0.8333, 0.9167, 0.6667, 0.9167, 0.8333, 0.8333, 1.0, 0.8333, 1.0, 0.9167, 0.8333, 0.9167, -2.254e-08, 0.9167, 0.1667, 0.9167, 0.1667, 1.0, -2.254e-08, 1.0, 0.1667, 0.9167, 0.3333, 0.9167, 0.3333, 1.0, 0.1667, 1.0, 0.3333, 0.9167, 0.5, 0.9167, 0.5, 1.0, 0.3333, 1.0, 0.5, 0.9167, 0.6667, 0.9167, 0.6667, 1.0, 0.5, 1.0, 0.6667, 0.9167, 0.8333, 0.9167, 0.8333, 1.0, 0.6667, 1.0, 0.8333, 0.9167, 1.0, 0.9167, 1.0, 1.0, 0.8333, 1.0])
me_grid.materials.append(mat_m_p_cape)
me_grid.update()
arm_cj_rig_v3 = bpy.data.armatures.new('CJ_Rig_V3')  # bones are not reproduced

# ---- objects
ob_cj_rig_v3 = bpy.data.objects.new('CJ_Rig_V3', arm_cj_rig_v3)
ob_p_torso_chest = bpy.data.objects.new('P_Torso_Chest', me_plane)
ob_p_pelvis = bpy.data.objects.new('P_Pelvis', me_plane_001)
ob_p_belt_overlay = bpy.data.objects.new('P_Belt_Overlay', me_plane_002)
ob_p_neck = bpy.data.objects.new('P_Neck', me_plane_003)
ob_p_head_front = bpy.data.objects.new('P_Head_Front', me_plane_004)
ob_p_cape_collar = bpy.data.objects.new('P_Cape_Collar', me_plane_005)
ob_p_upperarmr = bpy.data.objects.new('P_UpperArmR', me_plane_006)
ob_p_upperarml = bpy.data.objects.new('P_UpperArmL', me_plane_007)
ob_p_forearmr = bpy.data.objects.new('P_ForearmR', me_plane_008)
ob_p_forearml = bpy.data.objects.new('P_ForearmL', me_plane_009)
ob_p_thighr = bpy.data.objects.new('P_ThighR', me_plane_010)
ob_p_thighl = bpy.data.objects.new('P_ThighL', me_plane_011)
ob_p_shinr = bpy.data.objects.new('P_ShinR', me_plane_012)
ob_p_shinl = bpy.data.objects.new('P_ShinL', me_plane_013)
ob_p_shadow = bpy.data.objects.new('P_Shadow', me_plane_014)
ob_p_handr = bpy.data.objects.new('P_handR', me_plane_015)
ob_p_handl = bpy.data.objects.new('P_handL', me_plane_016)
ob_p_mouth = bpy.data.objects.new('P_mouth', me_plane_017)
ob_p_eyes_eye_l = bpy.data.objects.new('P_eyes_Eye_L', me_plane_018)
ob_p_eyes_eye_r = bpy.data.objects.new('P_eyes_Eye_R', me_plane_019)
ob_p_eyes_pupil_0 = bpy.data.objects.new('P_eyes_Pupil_0', me_plane_020)
ob_p_eyes_pupil_1 = bpy.data.objects.new('P_eyes_Pupil_1', me_plane_021)
ob_p_remote_remote_device = bpy.data.objects.new('P_remote_Remote_Device', me_plane_022)
ob_p_cape = bpy.data.objects.new('P_Cape', me_grid)
ob_cam = bpy.data.objects.new('Cam', cam_cam)

# ---- transforms, parenting, visibility, modifiers, constraints
ob_cj_rig_v3.location = (0.0, 0.0, 0.0)
ob_p_torso_chest.parent = ob_cj_rig_v3
ob_p_torso_chest.matrix_parent_inverse = Matrix(((1.0, -0.0, 0.0, -0.0), (-0.0, 1.0, -0.0, -10.9), (0.0, -0.0, 1.0, -0.0), (-0.0, 0.0, -0.0, 1.0)))
ob_p_torso_chest.location = (0.0, 9.485, 0.008)
ob_p_pelvis.parent = ob_cj_rig_v3
ob_p_pelvis.matrix_parent_inverse = Matrix(((1.0, -0.0, 0.0, -0.0), (-0.0, 1.0, -0.0, -9.4), (0.0, -0.0, 1.0, -0.0), (-0.0, 0.0, -0.0, 1.0)))
ob_p_pelvis.location = (0.0, 7.582, 0.006)
ob_p_belt_overlay.parent = ob_cj_rig_v3
ob_p_belt_overlay.matrix_parent_inverse = Matrix(((1.0, -0.0, 0.0, -0.0), (-0.0, 1.0, -0.0, -10.9), (0.0, -0.0, 1.0, -0.0), (-0.0, 0.0, -0.0, 1.0)))
ob_p_belt_overlay.location = (0.0, 7.93, 0.009)
ob_p_neck.parent = ob_cj_rig_v3
ob_p_neck.matrix_parent_inverse = Matrix(((1.0, -0.0, 0.0, -0.0), (-0.0, 1.0, -0.0, -11.5), (0.0, -0.0, 1.0, -0.0), (-0.0, 0.0, -0.0, 1.0)))
ob_p_neck.location = (0.0, 10.96, 0.01)
ob_p_head_front.parent = ob_cj_rig_v3
ob_p_head_front.matrix_parent_inverse = Matrix(((1.0, -0.0, 0.0, -0.0), (-0.0, 1.0, -0.0, -12.5), (0.0, -0.0, 1.0, -0.0), (-0.0, 0.0, -0.0, 1.0)))
ob_p_head_front.location = (0.0, 11.68, 0.011)
ob_p_cape_collar.parent = ob_cj_rig_v3
ob_p_cape_collar.matrix_parent_inverse = Matrix(((1.0, -0.0, 0.0, -0.0), (-0.0, 1.0, -0.0, -10.9), (0.0, -0.0, 1.0, -0.0), (-0.0, 0.0, -0.0, 1.0)))
ob_p_cape_collar.location = (0.0, 10.42, 0.007)
ob_p_upperarmr.parent = ob_cj_rig_v3
ob_p_upperarmr.matrix_parent_inverse = Matrix(((-0.9969, 0.07864, 0.0, -2.444), (-0.07864, -0.9969, -0.0, 8.515), (0.0, -0.0, 1.0, -0.0), (-0.0, 0.0, -0.0, 1.0)))
ob_p_upperarmr.location = (-1.6, 9.584, 0.005)
ob_p_upperarml.parent = ob_cj_rig_v3
ob_p_upperarml.matrix_parent_inverse = Matrix(((-0.9939, -0.1097, 0.0, 2.775), (0.1097, -0.994, -0.0, 7.926), (0.0, -0.0, 1.0, -0.0), (-0.0, 0.0, -0.0, 1.0)))
ob_p_upperarml.location = (1.6, 9.29, 0.004)
ob_p_forearmr.parent = ob_cj_rig_v3
ob_p_forearmr.matrix_parent_inverse = Matrix(((-0.9997, -0.0246, 0.0, -1.553), (0.0246, -0.9997, -0.0, 6.945), (0.0, -0.0, 1.0, -0.0), (-0.0, 0.0, -0.0, 1.0)))
ob_p_forearmr.location = (-1.6, 7.945, 0.005)
ob_p_forearml.parent = ob_cj_rig_v3
ob_p_forearml.matrix_parent_inverse = Matrix(((-0.9995, -0.03047, 0.0, 2.137), (0.03047, -0.9995, -0.0, 6.843), (0.0, -0.0, 1.0, -0.0), (-0.0, 0.0, -0.0, 1.0)))
ob_p_forearml.location = (1.6, 7.741, 0.004)
ob_p_thighr.parent = ob_cj_rig_v3
ob_p_thighr.matrix_parent_inverse = Matrix(((-0.9982, -0.06023, 0.0, -0.4484), (0.06023, -0.9982, -0.0, 5.145), (0.0, -0.0, 1.0, -0.0), (-0.0, 0.0, -0.0, 1.0)))
ob_p_thighr.location = (-0.9, 6.345, 0.003)
ob_p_thighl.parent = ob_cj_rig_v3
ob_p_thighl.matrix_parent_inverse = Matrix(((-0.9974, -0.07157, 0.0, 1.432), (0.07157, -0.9974, -0.0, 5.037), (0.0, -0.0, 1.0, -0.0), (-0.0, 0.0, -0.0, 1.0)))
ob_p_thighl.location = (0.9, 6.349, 0.002)
ob_p_shinr.parent = ob_cj_rig_v3
ob_p_shinr.matrix_parent_inverse = Matrix(((-1.0, -0.0, 0.0, -0.7575), (1.937e-07, -1.0, -0.0, 1.9), (0.0, -0.0, 1.0, -0.0), (-0.0, 0.0, -0.0, 1.0)))
ob_p_shinr.location = (-0.9, 3.68, 0.003)
ob_p_shinl.parent = ob_cj_rig_v3
ob_p_shinl.matrix_parent_inverse = Matrix(((-1.0, -0.0, 0.0, 1.068), (4.619e-07, -1.0, -0.0, 1.9), (0.0, -0.0, 1.0, -0.0), (-0.0, 0.0, -0.0, 1.0)))
ob_p_shinl.location = (0.9, 3.699, 0.002)
ob_p_shadow.parent = ob_cj_rig_v3
ob_p_shadow.matrix_parent_inverse = Matrix(((1.0, -0.0, 0.0, -0.0), (-0.0, 1.0, -0.0, -9.4), (0.0, -0.0, 1.0, -0.0), (-0.0, 0.0, -0.0, 1.0)))
ob_p_shadow.location = (0.0, 1.35, -0.05)
ob_p_handr.parent = ob_cj_rig_v3
ob_p_handr.matrix_parent_inverse = Matrix(((-1.0, -0.0, 0.0, -1.723), (-7.581e-07, -1.0, -0.0, 5.77), (0.0, -0.0, 1.0, -0.0), (-0.0, 0.0, -0.0, 1.0)))
ob_p_handr.location = (-1.724, 6.221, 0.12)
ob_p_handl.parent = ob_cj_rig_v3
ob_p_handl.matrix_parent_inverse = Matrix(((-1.0, -0.0, 0.0, 1.928), (3.982e-06, -1.0, -0.0, 5.77), (0.0, -0.0, 1.0, -0.0), (-0.0, 0.0, -0.0, 1.0)))
ob_p_handl.location = (1.928, 6.221, 0.12)
ob_p_mouth.parent = ob_cj_rig_v3
ob_p_mouth.matrix_parent_inverse = Matrix(((1.0, -0.0, 0.0, -0.0), (-0.0, 1.0, -0.0, -12.5), (0.0, -0.0, 1.0, -0.0), (-0.0, 0.0, -0.0, 1.0)))
ob_p_mouth.location = (0.0, 11.31, 0.14)
ob_p_eyes_eye_l.parent = ob_cj_rig_v3
ob_p_eyes_eye_l.matrix_parent_inverse = Matrix(((1.0, -0.0, 0.0, -0.0), (-0.0, 1.0, -0.0, -12.5), (0.0, -0.0, 1.0, -0.0), (-0.0, 0.0, -0.0, 1.0)))
ob_p_eyes_eye_l.location = (-0.24, 11.78, 0.14)
ob_p_eyes_eye_r.parent = ob_cj_rig_v3
ob_p_eyes_eye_r.matrix_parent_inverse = Matrix(((1.0, -0.0, 0.0, -0.0), (-0.0, 1.0, -0.0, -12.5), (0.0, -0.0, 1.0, -0.0), (-0.0, 0.0, -0.0, 1.0)))
ob_p_eyes_eye_r.location = (0.22, 11.78, 0.14)
ob_p_eyes_pupil_0.parent = ob_cj_rig_v3
ob_p_eyes_pupil_0.matrix_parent_inverse = Matrix(((1.0, -0.0, 0.0, -0.0), (-0.0, 1.0, -0.0, -12.5), (0.0, -0.0, 1.0, -0.0), (-0.0, 0.0, -0.0, 1.0)))
ob_p_eyes_pupil_0.location = (-0.19, 11.62, 0.15)
ob_p_eyes_pupil_0.hide_render = True
ob_p_eyes_pupil_1.parent = ob_cj_rig_v3
ob_p_eyes_pupil_1.matrix_parent_inverse = Matrix(((1.0, -0.0, 0.0, -0.0), (-0.0, 1.0, -0.0, -12.5), (0.0, -0.0, 1.0, -0.0), (-0.0, 0.0, -0.0, 1.0)))
ob_p_eyes_pupil_1.location = (0.16, 11.62, 0.15)
ob_p_eyes_pupil_1.hide_render = True
ob_p_remote_remote_device.parent = ob_cj_rig_v3
ob_p_remote_remote_device.matrix_parent_inverse = Matrix(((-1.0, -0.0, 0.0, -1.723), (-7.581e-07, -1.0, -0.0, 5.77), (0.0, -0.0, 1.0, -0.0), (-0.0, 0.0, -0.0, 1.0)))
ob_p_remote_remote_device.location = (-1.814, 5.863, 0.13)
ob_p_remote_remote_device.hide_render = True
ob_p_cape.parent = ob_cj_rig_v3
ob_p_cape.location = (0.0, 6.943, 0.001)
_vg = ob_p_cape.vertex_groups.new(name='torso')
for _i, _w in zip([63, 64, 65, 66, 67, 68, 69, 70, 71, 72, 73, 74, 75, 76, 77, 78, 79, 80, 81, 82, 83, 84, 85, 86, 87, 88, 89, 90], [0.1991, 0.1991, 0.1991, 0.1991, 0.1991, 0.1991, 0.1991, 0.3416, 0.3416, 0.3416, 0.3416, 0.3416, 0.3416, 0.3416, 0.5175, 0.5175, 0.5175, 0.5175, 0.5175, 0.5175, 0.5175, 0.6933, 0.6933, 0.6933, 0.6933, 0.6933, 0.6933, 0.6933]): _vg.add([_i], _w, 'REPLACE')
_vg = ob_p_cape.vertex_groups.new(name='capeNeck')
for _i, _w in zip([42, 43, 44, 45, 46, 47, 48, 49, 50, 51, 52, 53, 54, 55, 56, 57, 58, 59, 60, 61, 62, 63, 64, 65, 66, 67, 68, 69, 70, 71, 72, 73, 74, 75, 76, 77, 78, 79, 80, 81, 82, 83, 84, 85, 86, 87, 88, 89, 90], [0.0373, 0.0373, 0.0373, 0.0373, 0.0373, 0.0373, 0.0373, 0.3011, 0.3011, 0.3011, 0.3011, 0.3011, 0.3011, 0.3011, 0.5649, 0.5649, 0.5649, 0.5649, 0.5649, 0.5649, 0.5649, 0.6636, 0.6636, 0.6636, 0.6636, 0.6636, 0.6636, 0.6636, 0.6584, 0.6584, 0.6584, 0.6584, 0.6584, 0.6584, 0.6584, 0.4825, 0.4825, 0.4825, 0.4825, 0.4825, 0.4825, 0.4825, 0.3067, 0.3067, 0.3067, 0.3067, 0.3067, 0.3067, 0.3067]): _vg.add([_i], _w, 'REPLACE')
_vg = ob_p_cape.vertex_groups.new(name='capeMid')
for _i, _w in zip([14, 15, 16, 17, 18, 19, 20, 21, 22, 23, 24, 25, 26, 27, 28, 29, 30, 31, 32, 33, 34, 35, 36, 37, 38, 39, 40, 41, 42, 43, 44, 45, 46, 47, 48, 49, 50, 51, 52, 53, 54, 55, 56, 57, 58, 59, 60, 61, 62, 63, 64, 65, 66, 67, 68, 69], [0.05756, 0.05756, 0.05756, 0.05756, 0.05756, 0.05756, 0.05756, 0.3018, 0.3018, 0.3018, 0.3018, 0.3018, 0.3018, 0.3018, 0.546, 0.546, 0.546, 0.546, 0.546, 0.546, 0.546, 0.7903, 0.7903, 0.7903, 0.7903, 0.7903, 0.7903, 0.7903, 0.9627, 0.9627, 0.9627, 0.9627, 0.9627, 0.9627, 0.9627, 0.6989, 0.6989, 0.6989, 0.6989, 0.6989, 0.6989, 0.6989, 0.4351, 0.4351, 0.4351, 0.4351, 0.4351, 0.4351, 0.4351, 0.1372, 0.1372, 0.1372, 0.1372, 0.1372, 0.1372, 0.1372]): _vg.add([_i], _w, 'REPLACE')
_vg = ob_p_cape.vertex_groups.new(name='capeTip')
for _i, _w in zip([0, 1, 2, 3, 4, 5, 6, 7, 8, 9, 10, 11, 12, 13, 14, 15, 16, 17, 18, 19, 20, 21, 22, 23, 24, 25, 26, 27, 28, 29, 30, 31, 32, 33, 34, 35, 36, 37, 38, 39, 40, 41], [1.0, 1.0, 1.0, 1.0, 1.0, 1.0, 1.0, 1.0, 1.0, 1.0, 1.0, 1.0, 1.0, 1.0, 0.9424, 0.9424, 0.9424, 0.9424, 0.9424, 0.9424, 0.9424, 0.6982, 0.6982, 0.6982, 0.6982, 0.6982, 0.6982, 0.6982, 0.454, 0.454, 0.454, 0.454, 0.454, 0.454, 0.454, 0.2097, 0.2097, 0.2097, 0.2097, 0.2097, 0.2097, 0.2097]): _vg.add([_i], _w, 'REPLACE')
_m = ob_p_cape.modifiers.new('Armature', 'ARMATURE')
_m.object = ob_cj_rig_v3
ob_cam.location = (0.0, 7.0, 20.0)

# ---- collection membership
scene.collection.objects.link(ob_cj_rig_v3)
scene.collection.objects.link(ob_p_torso_chest)
scene.collection.objects.link(ob_p_pelvis)
scene.collection.objects.link(ob_p_belt_overlay)
scene.collection.objects.link(ob_p_neck)
scene.collection.objects.link(ob_p_head_front)
scene.collection.objects.link(ob_p_cape_collar)
scene.collection.objects.link(ob_p_upperarmr)
scene.collection.objects.link(ob_p_upperarml)
scene.collection.objects.link(ob_p_forearmr)
scene.collection.objects.link(ob_p_forearml)
scene.collection.objects.link(ob_p_thighr)
scene.collection.objects.link(ob_p_thighl)
scene.collection.objects.link(ob_p_shinr)
scene.collection.objects.link(ob_p_shinl)
scene.collection.objects.link(ob_p_shadow)
scene.collection.objects.link(ob_p_handr)
scene.collection.objects.link(ob_p_handl)
scene.collection.objects.link(ob_p_mouth)
scene.collection.objects.link(ob_p_eyes_eye_l)
scene.collection.objects.link(ob_p_eyes_eye_r)
scene.collection.objects.link(ob_p_eyes_pupil_0)
scene.collection.objects.link(ob_p_eyes_pupil_1)
scene.collection.objects.link(ob_p_remote_remote_device)
scene.collection.objects.link(ob_p_cape)
scene.collection.objects.link(ob_cam)

# ---- scene / render settings (as saved in the file)
scene.camera = ob_cam
scene.frame_start = 1; scene.frame_end = 480; scene.frame_set(1)
scene.render.engine = 'CYCLES'
scene.render.resolution_x = 1280
scene.render.resolution_y = 720
scene.render.film_transparent = True
scene.render.bake_bias = 0.0
scene.render.bake_samples = 0
scene.cycles.use_denoising = False
scene.cycles.samples = 32
scene.cycles.sampling_pattern = 'TABULATED_SOBOL'
scene.eevee.use_volume_custom_range = False
bpy.context.view_layer.update()
